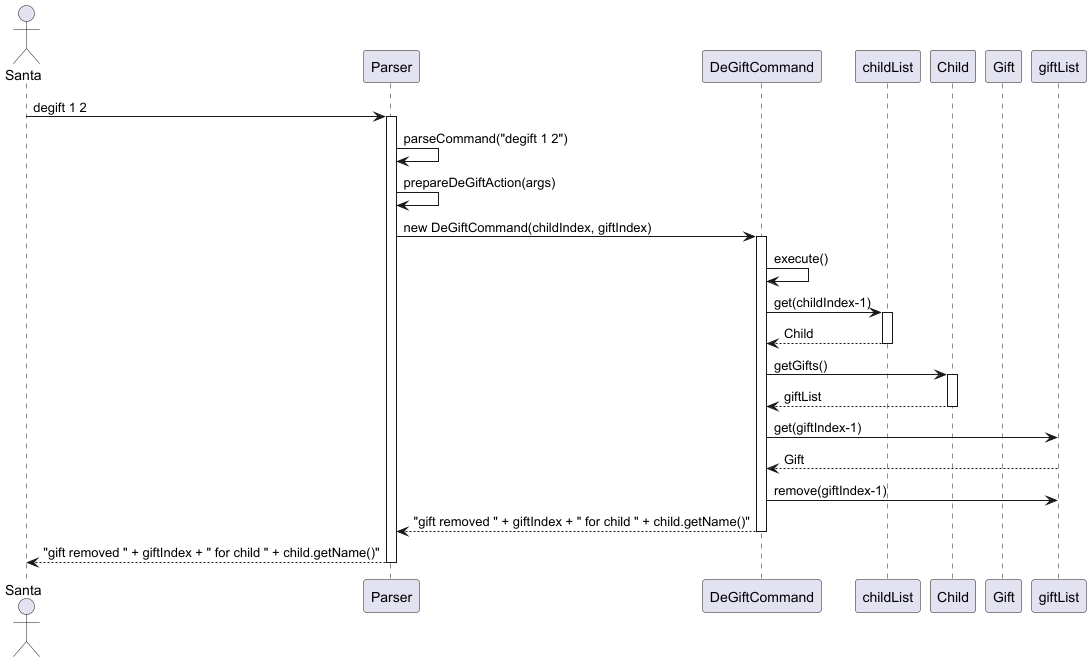

The diagram above was rendered by PlantUML. Its source (embedded in the PNG):
@startuml

actor Santa
participant Parser
participant DeGiftCommand
participant childList
participant Child
participant Gift

Santa -> Parser : degift 1 2
activate Parser

Parser -> Parser : parseCommand("degift 1 2")
Parser -> Parser : prepareDeGiftAction(args)
Parser -> DeGiftCommand : new DeGiftCommand(childIndex, giftIndex)

activate DeGiftCommand

DeGiftCommand -> DeGiftCommand : execute()

DeGiftCommand -> childList : get(childIndex-1)
activate childList
childList --> DeGiftCommand : Child
deactivate childList

DeGiftCommand -> Child : getGifts()
activate Child
Child --> DeGiftCommand : giftList
deactivate Child

DeGiftCommand -> giftList : get(giftIndex-1)
giftList --> DeGiftCommand : Gift

DeGiftCommand -> giftList : remove(giftIndex-1)

DeGiftCommand --> Parser : "gift removed " + giftIndex + " for child " + child.getName()"
deactivate DeGiftCommand

Parser --> Santa : "gift removed " + giftIndex + " for child " + child.getName()"
deactivate Parser

@enduml